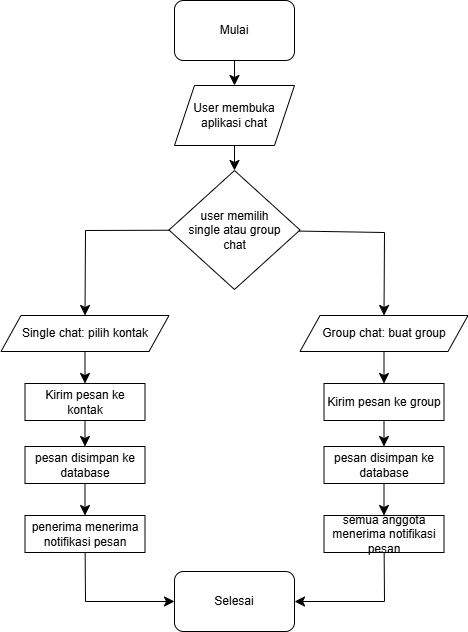

The diagram above was exported from draw.io. Its source (the exported page's mxGraphModel, read from the mxfile embedded in the PNG):
<mxGraphModel dx="1434" dy="788" grid="0" gridSize="10" guides="1" tooltips="1" connect="1" arrows="1" fold="1" page="0" pageScale="1" pageWidth="850" pageHeight="1100" math="0" shadow="0">
  <root>
    <mxCell id="0" />
    <mxCell id="1" parent="0" />
    <mxCell id="pR29bPYgst8FvXAeWHls-13" style="edgeStyle=none;curved=1;rounded=0;orthogonalLoop=1;jettySize=auto;html=1;entryX=0.5;entryY=0;entryDx=0;entryDy=0;fontSize=12;startSize=8;endSize=8;" edge="1" parent="1" source="pR29bPYgst8FvXAeWHls-1" target="pR29bPYgst8FvXAeWHls-2">
      <mxGeometry relative="1" as="geometry" />
    </mxCell>
    <mxCell id="pR29bPYgst8FvXAeWHls-1" value="Mulai" style="rounded=1;whiteSpace=wrap;html=1;" vertex="1" parent="1">
      <mxGeometry x="186" y="214" width="120" height="60" as="geometry" />
    </mxCell>
    <mxCell id="pR29bPYgst8FvXAeWHls-14" style="edgeStyle=none;curved=1;rounded=0;orthogonalLoop=1;jettySize=auto;html=1;fontSize=12;startSize=8;endSize=8;" edge="1" parent="1" source="pR29bPYgst8FvXAeWHls-2" target="pR29bPYgst8FvXAeWHls-3">
      <mxGeometry relative="1" as="geometry" />
    </mxCell>
    <mxCell id="pR29bPYgst8FvXAeWHls-2" value="User membuka&lt;div&gt;aplikasi chat&lt;/div&gt;" style="shape=parallelogram;perimeter=parallelogramPerimeter;whiteSpace=wrap;html=1;fixedSize=1;" vertex="1" parent="1">
      <mxGeometry x="186" y="299" width="120" height="60" as="geometry" />
    </mxCell>
    <mxCell id="pR29bPYgst8FvXAeWHls-15" style="edgeStyle=none;curved=0;rounded=0;orthogonalLoop=1;jettySize=auto;html=1;fontSize=12;startSize=8;endSize=8;entryX=0.5;entryY=0;entryDx=0;entryDy=0;" edge="1" parent="1" source="pR29bPYgst8FvXAeWHls-3" target="pR29bPYgst8FvXAeWHls-4">
      <mxGeometry relative="1" as="geometry">
        <mxPoint x="100" y="443.5" as="targetPoint" />
        <Array as="points">
          <mxPoint x="97" y="444" />
        </Array>
      </mxGeometry>
    </mxCell>
    <mxCell id="pR29bPYgst8FvXAeWHls-16" style="edgeStyle=none;curved=0;rounded=0;orthogonalLoop=1;jettySize=auto;html=1;fontSize=12;startSize=8;endSize=8;entryX=0.5;entryY=0;entryDx=0;entryDy=0;" edge="1" parent="1" source="pR29bPYgst8FvXAeWHls-3" target="pR29bPYgst8FvXAeWHls-5">
      <mxGeometry relative="1" as="geometry">
        <mxPoint x="416" y="443.5" as="targetPoint" />
        <Array as="points">
          <mxPoint x="396" y="446" />
        </Array>
      </mxGeometry>
    </mxCell>
    <mxCell id="pR29bPYgst8FvXAeWHls-3" value="user memilih&lt;div&gt;single atau group&lt;/div&gt;&lt;div&gt;chat&lt;/div&gt;" style="rhombus;whiteSpace=wrap;html=1;" vertex="1" parent="1">
      <mxGeometry x="180.5" y="384" width="131" height="119" as="geometry" />
    </mxCell>
    <mxCell id="pR29bPYgst8FvXAeWHls-17" style="edgeStyle=none;curved=1;rounded=0;orthogonalLoop=1;jettySize=auto;html=1;entryX=0.5;entryY=0;entryDx=0;entryDy=0;fontSize=12;startSize=8;endSize=8;" edge="1" parent="1" source="pR29bPYgst8FvXAeWHls-4" target="pR29bPYgst8FvXAeWHls-6">
      <mxGeometry relative="1" as="geometry" />
    </mxCell>
    <mxCell id="pR29bPYgst8FvXAeWHls-4" value="Single chat: pilih kontak" style="shape=parallelogram;perimeter=parallelogramPerimeter;whiteSpace=wrap;html=1;fixedSize=1;" vertex="1" parent="1">
      <mxGeometry x="12.5" y="529" width="168" height="36" as="geometry" />
    </mxCell>
    <mxCell id="pR29bPYgst8FvXAeWHls-18" style="edgeStyle=none;curved=1;rounded=0;orthogonalLoop=1;jettySize=auto;html=1;fontSize=12;startSize=8;endSize=8;" edge="1" parent="1" source="pR29bPYgst8FvXAeWHls-5" target="pR29bPYgst8FvXAeWHls-7">
      <mxGeometry relative="1" as="geometry" />
    </mxCell>
    <mxCell id="pR29bPYgst8FvXAeWHls-5" value="Group chat: buat group" style="shape=parallelogram;perimeter=parallelogramPerimeter;whiteSpace=wrap;html=1;fixedSize=1;" vertex="1" parent="1">
      <mxGeometry x="311.5" y="529" width="168" height="36" as="geometry" />
    </mxCell>
    <mxCell id="pR29bPYgst8FvXAeWHls-19" style="edgeStyle=none;curved=1;rounded=0;orthogonalLoop=1;jettySize=auto;html=1;fontSize=12;startSize=8;endSize=8;" edge="1" parent="1" source="pR29bPYgst8FvXAeWHls-6" target="pR29bPYgst8FvXAeWHls-8">
      <mxGeometry relative="1" as="geometry" />
    </mxCell>
    <mxCell id="pR29bPYgst8FvXAeWHls-6" value="Kirim pesan ke kontak" style="rounded=0;whiteSpace=wrap;html=1;" vertex="1" parent="1">
      <mxGeometry x="36.5" y="597" width="120" height="37" as="geometry" />
    </mxCell>
    <mxCell id="pR29bPYgst8FvXAeWHls-20" style="edgeStyle=none;curved=1;rounded=0;orthogonalLoop=1;jettySize=auto;html=1;fontSize=12;startSize=8;endSize=8;" edge="1" parent="1" source="pR29bPYgst8FvXAeWHls-7" target="pR29bPYgst8FvXAeWHls-9">
      <mxGeometry relative="1" as="geometry" />
    </mxCell>
    <mxCell id="pR29bPYgst8FvXAeWHls-7" value="Kirim pesan ke group" style="rounded=0;whiteSpace=wrap;html=1;" vertex="1" parent="1">
      <mxGeometry x="335.5" y="597" width="120" height="37" as="geometry" />
    </mxCell>
    <mxCell id="pR29bPYgst8FvXAeWHls-21" style="edgeStyle=none;curved=1;rounded=0;orthogonalLoop=1;jettySize=auto;html=1;fontSize=12;startSize=8;endSize=8;" edge="1" parent="1" source="pR29bPYgst8FvXAeWHls-8" target="pR29bPYgst8FvXAeWHls-10">
      <mxGeometry relative="1" as="geometry" />
    </mxCell>
    <mxCell id="pR29bPYgst8FvXAeWHls-8" value="pesan disimpan ke database" style="rounded=0;whiteSpace=wrap;html=1;" vertex="1" parent="1">
      <mxGeometry x="36.5" y="660" width="120" height="37" as="geometry" />
    </mxCell>
    <mxCell id="pR29bPYgst8FvXAeWHls-22" style="edgeStyle=none;curved=1;rounded=0;orthogonalLoop=1;jettySize=auto;html=1;fontSize=12;startSize=8;endSize=8;" edge="1" parent="1" source="pR29bPYgst8FvXAeWHls-9" target="pR29bPYgst8FvXAeWHls-11">
      <mxGeometry relative="1" as="geometry" />
    </mxCell>
    <mxCell id="pR29bPYgst8FvXAeWHls-9" value="pesan disimpan ke database" style="rounded=0;whiteSpace=wrap;html=1;" vertex="1" parent="1">
      <mxGeometry x="335.5" y="660" width="120" height="37" as="geometry" />
    </mxCell>
    <mxCell id="pR29bPYgst8FvXAeWHls-23" style="edgeStyle=none;curved=0;rounded=0;orthogonalLoop=1;jettySize=auto;html=1;entryX=0;entryY=0.5;entryDx=0;entryDy=0;fontSize=12;startSize=8;endSize=8;" edge="1" parent="1" source="pR29bPYgst8FvXAeWHls-10" target="pR29bPYgst8FvXAeWHls-12">
      <mxGeometry relative="1" as="geometry">
        <Array as="points">
          <mxPoint x="97" y="815" />
        </Array>
      </mxGeometry>
    </mxCell>
    <mxCell id="pR29bPYgst8FvXAeWHls-10" value="penerima menerima notifikasi pesan" style="rounded=0;whiteSpace=wrap;html=1;" vertex="1" parent="1">
      <mxGeometry x="36.5" y="729" width="120" height="37" as="geometry" />
    </mxCell>
    <mxCell id="pR29bPYgst8FvXAeWHls-24" style="edgeStyle=none;curved=0;rounded=0;orthogonalLoop=1;jettySize=auto;html=1;entryX=1;entryY=0.5;entryDx=0;entryDy=0;fontSize=12;startSize=8;endSize=8;" edge="1" parent="1" source="pR29bPYgst8FvXAeWHls-11" target="pR29bPYgst8FvXAeWHls-12">
      <mxGeometry relative="1" as="geometry">
        <Array as="points">
          <mxPoint x="396" y="815" />
        </Array>
      </mxGeometry>
    </mxCell>
    <mxCell id="pR29bPYgst8FvXAeWHls-11" value="semua anggota menerima notifikasi pesan" style="rounded=0;whiteSpace=wrap;html=1;" vertex="1" parent="1">
      <mxGeometry x="335.5" y="729" width="120" height="37" as="geometry" />
    </mxCell>
    <mxCell id="pR29bPYgst8FvXAeWHls-12" value="Selesai" style="rounded=1;whiteSpace=wrap;html=1;" vertex="1" parent="1">
      <mxGeometry x="186" y="785" width="120" height="60" as="geometry" />
    </mxCell>
  </root>
</mxGraphModel>